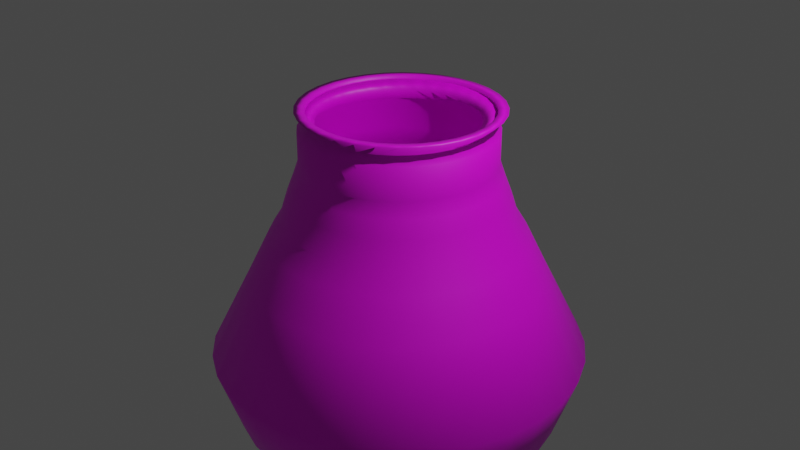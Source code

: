 # Source: APot.blend  (saved by Blender 2.81.16; exported with 4.5.12 LTS)
import bpy
from mathutils import Matrix  # noqa: F401  (used for matrix-valued properties, if any)

bpy.ops.wm.read_factory_settings(use_empty=True)
scene = bpy.context.scene
scene.name = 'Scene'

# ---- collections
col_collection = bpy.data.collections.new('Collection'); scene.collection.children.link(col_collection)

# ---- images (referenced by path relative to the original .blend; pixels are not part of the script)
import os
ASSET_DIR = os.environ.get("B2B_ASSET_DIR", "")  # directory of the original .blend (textures are referenced by path, not embedded)
HERE = os.path.dirname(os.path.abspath(__file__))  # packed textures are extracted next to this script under _unpacked/

def load_image(name, relpath, width, height, colorspace="sRGB"):
    """Load a texture the original file referenced (path relative to the .blend, or extracted next to this script)."""
    p = next((c for c in (os.path.join(HERE, relpath), os.path.join(ASSET_DIR, relpath)) if relpath and os.path.exists(c)), "")
    if p:
        img = bpy.data.images.load(p, check_existing=True)
        img.name = name
    else:  # same state as the original file: an image datablock whose file is absent (Cycles renders it pink)
        img = bpy.data.images.new(name, width, height)
        img.source = "FILE"
        img.filepath = "//" + (relpath or name)
    img.colorspace_settings.name = colorspace
    return img
img_apot_png = load_image('APot.png', 'APot.png', 1024, 1024, 'sRGB')

# ---- materials (node trees are filled in below, after node groups)
mat_pot = bpy.data.materials.new('Pot')
mat_pot.use_transparent_shadow = False

# ---- material node trees
mat_pot.use_nodes = True; mat_pot.node_tree.nodes.clear()
_N = mat_pot.node_tree.nodes; _L = mat_pot.node_tree.links
n0 = _N.new('ShaderNodeOutputMaterial'); n0.name = 'Material Output'; n0.location = (300, 300)
n1 = _N.new('ShaderNodeBsdfPrincipled'); n1.name = 'Principled BSDF'; n1.location = (10, 300)
n1.distribution = 'GGX'
n1.subsurface_method = 'BURLEY'
n1.inputs[3].default_value = 1.45
n1.inputs[27].default_value = (0.0, 0.0, 0.0, 1.0)
n1.inputs[28].default_value = 1.0
n2 = _N.new('ShaderNodeTexImage'); n2.name = 'Image Texture'; n2.location = (-280, 280)
n2.image = img_apot_png
_L.new(n1.outputs[0], n0.inputs[0])
_L.new(n2.outputs[0], n1.inputs[0])
n0.is_active_output = True

# ---- world
world_world = bpy.data.worlds.new('World'); scene.world = world_world
world_world.use_nodes = True; world_world.node_tree.nodes.clear()
_N = world_world.node_tree.nodes; _L = world_world.node_tree.links
n0 = _N.new('ShaderNodeOutputWorld'); n0.name = 'World Output'; n0.location = (300, 300)
n1 = _N.new('ShaderNodeBackground'); n1.name = 'Background'; n1.location = (10, 300)
n1.inputs[0].default_value = (0.05088, 0.05088, 0.05088, 1.0)
_L.new(n1.outputs[0], n0.inputs[0])
n0.is_active_output = True
world_world.color = (0.05088, 0.05088, 0.05088)
world_world.use_sun_shadow = False
world_world.sun_shadow_jitter_overblur = 0.0

# ---- cameras
cam_camera = bpy.data.cameras.new('Camera')
cam_camera.clip_end = 100.0
cam_camera.ortho_scale = 7.314

# ---- lights
light_light = bpy.data.lights.new('Light', 'POINT')
light_light.transmission_factor = 0.0
light_light.energy = 1000.0
light_light.shadow_soft_size = 0.1
light_light.shadow_maximum_resolution = 0.006
light_light.use_absolute_resolution = True

# ---- meshes
me_cylinder = bpy.data.meshes.new('Cylinder')
me_cylinder.from_pydata([(0.0, 1.0, 0.6549), (0.0, 1.0, 1.0), (0.1951, 0.9808, 0.6549), (0.1951, 0.9808, 1.0), (0.3827, 0.9239, 0.6549), (0.3827, 0.9239, 1.0), (0.5556, 0.8315, 0.6549), (0.5556, 0.8315, 1.0), (0.7071, 0.7071, 0.6549), (0.7071, 0.7071, 1.0), (0.8315, 0.5556, 0.6549), (0.8315, 0.5556, 1.0), (0.9239, 0.3827, 0.6549), (0.9239, 0.3827, 1.0), (0.9808, 0.1951, 0.6549), (0.9808, 0.1951, 1.0), (1.0, 7.55e-08, 0.6549), (1.0, 7.55e-08, 1.0), (0.9808, -0.1951, 0.6549), (0.9808, -0.1951, 1.0), (0.9239, -0.3827, 0.6549), (0.9239, -0.3827, 1.0), (0.8315, -0.5556, 0.6549), (0.8315, -0.5556, 1.0), (0.7071, -0.7071, 0.6549), (0.7071, -0.7071, 1.0), (0.5556, -0.8315, 0.6549), (0.5556, -0.8315, 1.0), (0.3827, -0.9239, 0.6549), (0.3827, -0.9239, 1.0), (0.1951, -0.9808, 0.6549), (0.1951, -0.9808, 1.0), (-3.258e-07, -1.0, 0.6549), (-3.258e-07, -1.0, 1.0), (-0.1951, -0.9808, 0.6549), (-0.1951, -0.9808, 1.0), (-0.3827, -0.9239, 0.6549), (-0.3827, -0.9239, 1.0), (-0.5556, -0.8315, 0.6549), (-0.5556, -0.8315, 1.0), (-0.7071, -0.7071, 0.6549), (-0.7071, -0.7071, 1.0), (-0.8315, -0.5556, 0.6549), (-0.8315, -0.5556, 1.0), (-0.9239, -0.3827, 0.6549), (-0.9239, -0.3827, 1.0), (-0.9808, -0.1951, 0.6549), (-0.9808, -0.1951, 1.0), (-1.0, 9.656e-07, 0.6549), (-1.0, 9.656e-07, 1.0), (-0.9808, 0.1951, 0.6549), (-0.9808, 0.1951, 1.0), (-0.9239, 0.3827, 0.6549), (-0.9239, 0.3827, 1.0), (-0.8315, 0.5556, 0.6549), (-0.8315, 0.5556, 1.0), (-0.7071, 0.7071, 0.6549), (-0.7071, 0.7071, 1.0), (-0.5556, 0.8315, 0.6549), (-0.5556, 0.8315, 1.0), (-0.3827, 0.9239, 0.6549), (-0.3827, 0.9239, 1.0), (-0.1951, 0.9808, 0.6549), (-0.1951, 0.9808, 1.0), (-0.01605, 0.927, 1.071), (0.1632, 0.9093, 1.071), (0.3356, 0.857, 1.071), (0.4944, 0.7721, 1.071), (0.6336, 0.6579, 1.071), (0.7479, 0.5186, 1.071), (0.8328, 0.3598, 1.071), (0.8851, 0.1874, 1.071), (0.9027, 0.008171, 1.071), (0.8851, -0.1711, 1.071), (0.8328, -0.3434, 1.071), (0.7479, -0.5023, 1.071), (0.6336, -0.6415, 1.071), (0.4944, -0.7558, 1.071), (0.3356, -0.8407, 1.071), (0.1632, -0.893, 1.071), (-0.01605, -0.9106, 1.071), (-0.1953, -0.893, 1.071), (-0.3677, -0.8407, 1.071), (-0.5265, -0.7558, 1.071), (-0.6657, -0.6415, 1.071), (-0.78, -0.5023, 1.071), (-0.8649, -0.3434, 1.071), (-0.9172, -0.1711, 1.071), (-0.9349, 0.008172, 1.071), (-0.9172, 0.1874, 1.071), (-0.8649, 0.3598, 1.071), (-0.78, 0.5186, 1.071), (-0.6657, 0.6579, 1.071), (-0.5265, 0.7721, 1.071), (-0.3677, 0.857, 1.071), (-0.1953, 0.9093, 1.071), (-0.01144, 1.087, 1.187), (0.1929, 1.067, 1.187), (0.3893, 1.007, 1.187), (0.5703, 0.9103, 1.187), (0.729, 0.78, 1.187), (0.8592, 0.6213, 1.187), (0.956, 0.4403, 1.187), (1.016, 0.2439, 1.187), (1.036, 0.03958, 1.187), (1.016, -0.1647, 1.187), (0.956, -0.3611, 1.187), (0.8592, -0.5422, 1.187), (0.729, -0.7009, 1.187), (0.5703, -0.8311, 1.187), (0.3893, -0.9279, 1.187), (0.1929, -0.9875, 1.187), (-0.01144, -1.008, 1.187), (-0.2157, -0.9875, 1.187), (-0.4122, -0.9279, 1.187), (-0.5932, -0.8311, 1.187), (-0.7519, -0.7009, 1.187), (-0.8821, -0.5422, 1.187), (-0.9789, -0.3611, 1.187), (-1.038, -0.1647, 1.187), (-1.059, 0.03958, 1.187), (-1.038, 0.2439, 1.187), (-0.9789, 0.4403, 1.187), (-0.8821, 0.6213, 1.187), (-0.7519, 0.78, 1.187), (-0.5932, 0.9103, 1.187), (-0.4122, 1.007, 1.187), (-0.2157, 1.067, 1.187), (-0.01144, 0.9803, 1.187), (0.1721, 0.9622, 1.187), (0.3485, 0.9087, 1.187), (0.5112, 0.8217, 1.187), (0.6537, 0.7047, 1.187), (0.7707, 0.5622, 1.187), (0.8576, 0.3996, 1.187), (0.9112, 0.2231, 1.187), (0.9292, 0.03958, 1.187), (0.9112, -0.1439, 1.187), (0.8576, -0.3204, 1.187), (0.7707, -0.483, 1.187), (0.6537, -0.6256, 1.187), (0.5112, -0.7426, 1.187), (0.3485, -0.8295, 1.187), (0.1721, -0.883, 1.187), (-0.01144, -0.9011, 1.187), (-0.195, -0.883, 1.187), (-0.3714, -0.8295, 1.187), (-0.5341, -0.7426, 1.187), (-0.6766, -0.6256, 1.187), (-0.7936, -0.483, 1.187), (-0.8805, -0.3204, 1.187), (-0.934, -0.1439, 1.187), (-0.9521, 0.03958, 1.187), (-0.934, 0.2231, 1.187), (-0.8805, 0.3996, 1.187), (-0.7936, 0.5622, 1.187), (-0.6766, 0.7047, 1.187), (-0.5341, 0.8217, 1.187), (-0.3714, 0.9087, 1.187), (-0.195, 0.9622, 1.187), (-5.974e-09, 1.05, 0.5097), (0.2049, 1.03, 0.5097), (0.4019, 0.9704, 0.5097), (0.5835, 0.8733, 0.5097), (0.7427, 0.7427, 0.5097), (0.8733, 0.5835, 0.5097), (0.9704, 0.4019, 0.5097), (1.03, 0.2049, 0.5097), (1.05, 6.496e-08, 0.5097), (1.03, -0.2049, 0.5097), (0.9704, -0.4019, 0.5097), (0.8733, -0.5835, 0.5097), (0.7427, -0.7427, 0.5097), (0.5835, -0.8733, 0.5097), (0.4019, -0.9704, 0.5097), (0.2049, -1.03, 0.5097), (-3.482e-07, -1.05, 0.5097), (-0.2049, -1.03, 0.5097), (-0.4019, -0.9704, 0.5097), (-0.5835, -0.8733, 0.5097), (-0.7427, -0.7427, 0.5097), (-0.8733, -0.5835, 0.5097), (-0.9704, -0.4019, 0.5097), (-1.03, -0.2049, 0.5097), (-1.05, 9.998e-07, 0.5097), (-1.03, 0.2049, 0.5097), (-0.9704, 0.4019, 0.5097), (-0.8733, 0.5835, 0.5097), (-0.7427, 0.7427, 0.5097), (-0.5835, 0.8733, 0.5097), (-0.4019, 0.9704, 0.5097), (-0.2049, 1.03, 0.5097), (-1.428e-08, 1.121, 0.3273), (0.2186, 1.099, 0.3273), (0.4288, 1.035, 0.3273), (0.6225, 0.9317, 0.3273), (0.7923, 0.7923, 0.3273), (0.9317, 0.6225, 0.3273), (1.035, 0.4288, 0.3273), (1.099, 0.2186, 0.3273), (1.121, 5.013e-08, 0.3273), (1.099, -0.2186, 0.3273), (1.035, -0.4288, 0.3273), (0.9317, -0.6225, 0.3273), (0.7923, -0.7923, 0.3273), (0.6225, -0.9317, 0.3273), (0.4288, -1.035, 0.3273), (0.2186, -1.099, 0.3273), (-3.794e-07, -1.121, 0.3273), (-0.2186, -1.099, 0.3273), (-0.4288, -1.035, 0.3273), (-0.6225, -0.9317, 0.3273), (-0.7923, -0.7923, 0.3273), (-0.9317, -0.6225, 0.3273), (-1.035, -0.4288, 0.3273), (-1.099, -0.2186, 0.3273), (-1.121, 1.047e-06, 0.3273), (-1.099, 0.2186, 0.3273), (-1.035, 0.4288, 0.3273), (-0.9317, 0.6225, 0.3273), (-0.7923, 0.7923, 0.3273), (-0.6225, 0.9317, 0.3273), (-0.4288, 1.035, 0.3273), (-0.2186, 1.099, 0.3273), (-1.837e-08, 1.203, 0.06642), (0.2346, 1.18, 0.06642), (0.4603, 1.111, 0.06642), (0.6682, 1.0, 0.06642), (0.8504, 0.8504, 0.06642), (1.0, 0.6682, 0.06642), (1.111, 0.4603, 0.06642), (1.18, 0.2346, 0.06642), (1.203, 3.331e-08, 0.06642), (1.18, -0.2346, 0.06642), (1.111, -0.4603, 0.06642), (1.0, -0.6682, 0.06642), (0.8504, -0.8504, 0.06642), (0.6682, -1.0, 0.06642), (0.4603, -1.111, 0.06642), (0.2346, -1.18, 0.06642), (-4.103e-07, -1.203, 0.06642), (-0.2346, -1.18, 0.06642), (-0.4603, -1.111, 0.06642), (-0.6682, -1.0, 0.06642), (-0.8504, -0.8504, 0.06642), (-1.0, -0.6682, 0.06642), (-1.111, -0.4603, 0.06642), (-1.18, -0.2346, 0.06642), (-1.203, 1.104e-06, 0.06642), (-1.18, 0.2346, 0.06642), (-1.111, 0.4603, 0.06642), (-1.0, 0.6682, 0.06642), (-0.8504, 0.8504, 0.06642), (-0.6682, 1.0, 0.06642), (-0.4603, 1.111, 0.06642), (-0.2346, 1.18, 0.06642), (-3.631e-08, 1.335, -0.148), (0.2604, 1.309, -0.148), (0.5109, 1.233, -0.148), (0.7417, 1.11, -0.148), (0.944, 0.944, -0.148), (1.11, 0.7417, -0.148), (1.233, 0.5109, -0.148), (1.309, 0.2604, -0.148), (1.335, 6.245e-09, -0.148), (1.309, -0.2604, -0.148), (1.233, -0.5109, -0.148), (1.11, -0.7417, -0.148), (0.944, -0.944, -0.148), (0.7417, -1.11, -0.148), (0.5109, -1.233, -0.148), (0.2604, -1.309, -0.148), (-4.713e-07, -1.335, -0.148), (-0.2604, -1.309, -0.148), (-0.5109, -1.233, -0.148), (-0.7417, -1.11, -0.148), (-0.944, -0.944, -0.148), (-1.11, -0.7417, -0.148), (-1.233, -0.5109, -0.148), (-1.309, -0.2604, -0.148), (-1.335, 1.195e-06, -0.148), (-1.309, 0.2604, -0.148), (-1.233, 0.5109, -0.148), (-1.11, 0.7417, -0.148), (-0.944, 0.944, -0.148), (-0.7417, 1.11, -0.148), (-0.5109, 1.233, -0.148), (-0.2604, 1.309, -0.148), (-5.99e-08, 1.54, -0.5661), (0.3004, 1.51, -0.5661), (0.5893, 1.423, -0.5661), (0.8555, 1.28, -0.5661), (1.089, 1.089, -0.5661), (1.28, 0.8555, -0.5661), (1.423, 0.5893, -0.5661), (1.51, 0.3004, -0.5661), (1.54, -4.655e-08, -0.5661), (1.51, -0.3004, -0.5661), (1.423, -0.5893, -0.5661), (1.28, -0.8555, -0.5661), (1.089, -1.089, -0.5661), (0.8555, -1.28, -0.5661), (0.5893, -1.423, -0.5661), (0.3004, -1.51, -0.5661), (-5.617e-07, -1.54, -0.5661), (-0.3004, -1.51, -0.5661), (-0.5893, -1.423, -0.5661), (-0.8555, -1.28, -0.5661), (-1.089, -1.089, -0.5661), (-1.28, -0.8555, -0.5661), (-1.423, -0.5893, -0.5661), (-1.51, -0.3004, -0.5661), (-1.54, 1.324e-06, -0.5661), (-1.51, 0.3004, -0.5661), (-1.423, 0.5893, -0.5661), (-1.28, 0.8555, -0.5661), (-1.089, 1.089, -0.5661), (-0.8555, 1.28, -0.5661), (-0.5893, 1.423, -0.5661), (-0.3004, 1.51, -0.5661), (-8.853e-08, 1.977, -1.433), (0.3857, 1.939, -1.433), (0.7565, 1.826, -1.433), (1.098, 1.644, -1.433), (1.398, 1.398, -1.433), (1.644, 1.098, -1.433), (1.826, 0.7565, -1.433), (1.939, 0.3857, -1.433), (1.977, -1.253e-07, -1.433), (1.939, -0.3857, -1.433), (1.826, -0.7565, -1.433), (1.644, -1.098, -1.433), (1.398, -1.398, -1.433), (1.098, -1.644, -1.433), (0.7565, -1.826, -1.433), (0.3857, -1.939, -1.433), (-7.327e-07, -1.977, -1.433), (-0.3857, -1.939, -1.433), (-0.7565, -1.826, -1.433), (-1.098, -1.644, -1.433), (-1.398, -1.398, -1.433), (-1.644, -1.098, -1.433), (-1.826, -0.7565, -1.433), (-1.939, -0.3857, -1.433), (-1.977, 1.634e-06, -1.433), (-1.939, 0.3857, -1.433), (-1.826, 0.7565, -1.433), (-1.644, 1.098, -1.433), (-1.398, 1.398, -1.433), (-1.098, 1.644, -1.433), (-0.7565, 1.826, -1.433), (-0.3857, 1.939, -1.433), (-6.27e-08, 1.732, -2.146), (0.3379, 1.699, -2.146), (0.6629, 1.6, -2.146), (0.9624, 1.44, -2.146), (1.225, 1.225, -2.146), (1.44, 0.9624, -2.146), (1.6, 0.6629, -2.146), (1.699, 0.3379, -2.146), (1.732, -7.521e-08, -2.146), (1.699, -0.3379, -2.146), (1.6, -0.6629, -2.146), (1.44, -0.9624, -2.146), (1.225, -1.225, -2.146), (0.9624, -1.44, -2.146), (0.6629, -1.6, -2.146), (0.3379, -1.699, -2.146), (-6.271e-07, -1.732, -2.146), (-0.3379, -1.699, -2.146), (-0.6629, -1.6, -2.146), (-0.9624, -1.44, -2.146), (-1.225, -1.225, -2.146), (-1.44, -0.9624, -2.146), (-1.6, -0.6629, -2.146), (-1.699, -0.3379, -2.146), (-1.732, 1.467e-06, -2.146), (-1.699, 0.3379, -2.146), (-1.6, 0.6629, -2.146), (-1.44, 0.9624, -2.146), (-1.225, 1.225, -2.146), (-0.9624, 1.44, -2.146), (-0.6629, 1.6, -2.146), (-0.3379, 1.699, -2.146), (-4.081e-08, 1.376, -2.395), (0.2685, 1.35, -2.395), (0.5266, 1.271, -2.395), (0.7645, 1.144, -2.395), (0.973, 0.973, -2.395), (1.144, 0.7645, -2.395), (1.271, 0.5266, -2.395), (1.35, 0.2685, -2.395), (1.376, 6.894e-09, -2.395), (1.35, -0.2685, -2.395), (1.271, -0.5266, -2.395), (1.144, -0.7645, -2.395), (0.973, -0.973, -2.395), (0.7645, -1.144, -2.395), (0.5266, -1.271, -2.395), (0.2685, -1.35, -2.395), (-4.892e-07, -1.376, -2.395), (-0.2685, -1.35, -2.395), (-0.5266, -1.271, -2.395), (-0.7645, -1.144, -2.395), (-0.973, -0.973, -2.395), (-1.144, -0.7645, -2.395), (-1.271, -0.5266, -2.395), (-1.35, -0.2685, -2.395), (-1.376, 1.232e-06, -2.395), (-1.35, 0.2685, -2.395), (-1.271, 0.5266, -2.395), (-1.144, 0.7645, -2.395), (-0.973, 0.973, -2.395), (-0.7645, 1.144, -2.395), (-0.5266, 1.271, -2.395), (-0.2684, 1.35, -2.395), (-2.409e-08, 0.837, -2.567), (0.1633, 0.821, -2.567), (0.3203, 0.7733, -2.567), (0.465, 0.696, -2.567), (0.5919, 0.5919, -2.567), (0.696, 0.465, -2.567), (0.7733, 0.3203, -2.567), (0.821, 0.1633, -2.567), (0.837, 1.122e-07, -2.567), (0.821, -0.1633, -2.567), (0.7733, -0.3203, -2.567), (0.696, -0.465, -2.567), (0.5919, -0.5919, -2.567), (0.465, -0.696, -2.567), (0.3203, -0.7733, -2.567), (0.1633, -0.821, -2.567), (-2.968e-07, -0.837, -2.567), (-0.1633, -0.821, -2.567), (-0.3203, -0.7733, -2.567), (-0.465, -0.696, -2.567), (-0.5919, -0.5919, -2.567), (-0.696, -0.465, -2.567), (-0.7733, -0.3203, -2.567), (-0.821, -0.1633, -2.567), (-0.837, 8.572e-07, -2.567), (-0.821, 0.1633, -2.567), (-0.7733, 0.3203, -2.567), (-0.696, 0.465, -2.567), (-0.5919, 0.5919, -2.567), (-0.465, 0.696, -2.567), (-0.3203, 0.7733, -2.567), (-0.1633, 0.821, -2.567)], [], [(0, 1, 3, 2), (2, 3, 5, 4), (4, 5, 7, 6), (6, 7, 9, 8), (8, 9, 11, 10), (10, 11, 13, 12), (12, 13, 15, 14), (14, 15, 17, 16), (16, 17, 19, 18), (18, 19, 21, 20), (20, 21, 23, 22), (22, 23, 25, 24), (24, 25, 27, 26), (26, 27, 29, 28), (28, 29, 31, 30), (30, 31, 33, 32), (32, 33, 35, 34), (34, 35, 37, 36), (36, 37, 39, 38), (38, 39, 41, 40), (40, 41, 43, 42), (42, 43, 45, 44), (44, 45, 47, 46), (46, 47, 49, 48), (48, 49, 51, 50), (50, 51, 53, 52), (52, 53, 55, 54), (54, 55, 57, 56), (56, 57, 59, 58), (58, 59, 61, 60), (19, 17, 72, 73), (60, 61, 63, 62), (62, 63, 1, 0), (37, 35, 81, 82), (55, 53, 90, 91), (11, 9, 68, 69), (29, 27, 77, 78), (47, 45, 86, 87), (3, 1, 64, 65), (1, 63, 95, 64), (21, 19, 73, 74), (39, 37, 82, 83), (57, 55, 91, 92), (13, 11, 69, 70), (31, 29, 78, 79), (49, 47, 87, 88), (5, 3, 65, 66), (23, 21, 74, 75), (41, 39, 83, 84), (59, 57, 92, 93), (15, 13, 70, 71), (33, 31, 79, 80), (51, 49, 88, 89), (7, 5, 66, 67), (25, 23, 75, 76), (43, 41, 84, 85), (61, 59, 93, 94), (17, 15, 71, 72), (35, 33, 80, 81), (53, 51, 89, 90), (9, 7, 67, 68), (27, 25, 76, 77), (45, 43, 85, 86), (63, 61, 94, 95), (89, 88, 120, 121), (76, 75, 107, 108), (90, 89, 121, 122), (77, 76, 108, 109), (91, 90, 122, 123), (78, 77, 109, 110), (65, 64, 96, 97), (92, 91, 123, 124), (79, 78, 110, 111), (66, 65, 97, 98), (93, 92, 124, 125), (80, 79, 111, 112), (67, 66, 98, 99), (94, 93, 125, 126), (81, 80, 112, 113), (68, 67, 99, 100), (95, 94, 126, 127), (82, 81, 113, 114), (69, 68, 100, 101), (64, 95, 127, 96), (83, 82, 114, 115), (70, 69, 101, 102), (84, 83, 115, 116), (71, 70, 102, 103), (85, 84, 116, 117), (72, 71, 103, 104), (86, 85, 117, 118), (73, 72, 104, 105), (87, 86, 118, 119), (74, 73, 105, 106), (88, 87, 119, 120), (75, 74, 106, 107), (97, 96, 128, 129), (124, 123, 155, 156), (111, 110, 142, 143), (98, 97, 129, 130), (125, 124, 156, 157), (112, 111, 143, 144), (99, 98, 130, 131), (126, 125, 157, 158), (113, 112, 144, 145), (100, 99, 131, 132), (127, 126, 158, 159), (114, 113, 145, 146), (101, 100, 132, 133), (96, 127, 159, 128), (115, 114, 146, 147), (102, 101, 133, 134), (116, 115, 147, 148), (103, 102, 134, 135), (117, 116, 148, 149), (104, 103, 135, 136), (118, 117, 149, 150), (105, 104, 136, 137), (119, 118, 150, 151), (106, 105, 137, 138), (120, 119, 151, 152), (107, 106, 138, 139), (121, 120, 152, 153), (108, 107, 139, 140), (122, 121, 153, 154), (109, 108, 140, 141), (123, 122, 154, 155), (110, 109, 141, 142), (8, 10, 165, 164), (26, 28, 174, 173), (44, 46, 183, 182), (0, 2, 161, 160), (62, 0, 160, 191), (18, 20, 170, 169), (36, 38, 179, 178), (54, 56, 188, 187), (10, 12, 166, 165), (28, 30, 175, 174), (46, 48, 184, 183), (2, 4, 162, 161), (20, 22, 171, 170), (38, 40, 180, 179), (56, 58, 189, 188), (12, 14, 167, 166), (30, 32, 176, 175), (48, 50, 185, 184), (4, 6, 163, 162), (22, 24, 172, 171), (40, 42, 181, 180), (58, 60, 190, 189), (14, 16, 168, 167), (32, 34, 177, 176), (50, 52, 186, 185), (6, 8, 164, 163), (24, 26, 173, 172), (42, 44, 182, 181), (60, 62, 191, 190), (16, 18, 169, 168), (34, 36, 178, 177), (52, 54, 187, 186), (166, 167, 199, 198), (180, 181, 213, 212), (167, 168, 200, 199), (181, 182, 214, 213), (168, 169, 201, 200), (182, 183, 215, 214), (169, 170, 202, 201), (183, 184, 216, 215), (170, 171, 203, 202), (184, 185, 217, 216), (171, 172, 204, 203), (185, 186, 218, 217), (172, 173, 205, 204), (186, 187, 219, 218), (173, 174, 206, 205), (160, 161, 193, 192), (187, 188, 220, 219), (174, 175, 207, 206), (161, 162, 194, 193), (188, 189, 221, 220), (175, 176, 208, 207), (162, 163, 195, 194), (189, 190, 222, 221), (176, 177, 209, 208), (163, 164, 196, 195), (190, 191, 223, 222), (177, 178, 210, 209), (164, 165, 197, 196), (191, 160, 192, 223), (178, 179, 211, 210), (165, 166, 198, 197), (179, 180, 212, 211), (201, 202, 234, 233), (215, 216, 248, 247), (202, 203, 235, 234), (216, 217, 249, 248), (203, 204, 236, 235), (217, 218, 250, 249), (204, 205, 237, 236), (218, 219, 251, 250), (205, 206, 238, 237), (192, 193, 225, 224), (219, 220, 252, 251), (206, 207, 239, 238), (193, 194, 226, 225), (220, 221, 253, 252), (207, 208, 240, 239), (194, 195, 227, 226), (221, 222, 254, 253), (208, 209, 241, 240), (195, 196, 228, 227), (222, 223, 255, 254), (209, 210, 242, 241), (196, 197, 229, 228), (223, 192, 224, 255), (210, 211, 243, 242), (197, 198, 230, 229), (211, 212, 244, 243), (198, 199, 231, 230), (212, 213, 245, 244), (199, 200, 232, 231), (213, 214, 246, 245), (200, 201, 233, 232), (214, 215, 247, 246), (236, 237, 269, 268), (250, 251, 283, 282), (237, 238, 270, 269), (224, 225, 257, 256), (251, 252, 284, 283), (238, 239, 271, 270), (225, 226, 258, 257), (252, 253, 285, 284), (239, 240, 272, 271), (226, 227, 259, 258), (253, 254, 286, 285), (240, 241, 273, 272), (227, 228, 260, 259), (254, 255, 287, 286), (241, 242, 274, 273), (228, 229, 261, 260), (255, 224, 256, 287), (242, 243, 275, 274), (229, 230, 262, 261), (243, 244, 276, 275), (230, 231, 263, 262), (244, 245, 277, 276), (231, 232, 264, 263), (245, 246, 278, 277), (232, 233, 265, 264), (246, 247, 279, 278), (233, 234, 266, 265), (247, 248, 280, 279), (234, 235, 267, 266), (248, 249, 281, 280), (235, 236, 268, 267), (249, 250, 282, 281), (271, 272, 304, 303), (258, 259, 291, 290), (285, 286, 318, 317), (272, 273, 305, 304), (259, 260, 292, 291), (286, 287, 319, 318), (273, 274, 306, 305), (260, 261, 293, 292), (287, 256, 288, 319), (274, 275, 307, 306), (261, 262, 294, 293), (275, 276, 308, 307), (262, 263, 295, 294), (276, 277, 309, 308), (263, 264, 296, 295), (277, 278, 310, 309), (264, 265, 297, 296), (278, 279, 311, 310), (265, 266, 298, 297), (279, 280, 312, 311), (266, 267, 299, 298), (280, 281, 313, 312), (267, 268, 300, 299), (281, 282, 314, 313), (268, 269, 301, 300), (282, 283, 315, 314), (269, 270, 302, 301), (256, 257, 289, 288), (283, 284, 316, 315), (270, 271, 303, 302), (257, 258, 290, 289), (284, 285, 317, 316), (306, 307, 339, 338), (293, 294, 326, 325), (307, 308, 340, 339), (294, 295, 327, 326), (308, 309, 341, 340), (295, 296, 328, 327), (309, 310, 342, 341), (296, 297, 329, 328), (310, 311, 343, 342), (297, 298, 330, 329), (311, 312, 344, 343), (298, 299, 331, 330), (312, 313, 345, 344), (299, 300, 332, 331), (313, 314, 346, 345), (300, 301, 333, 332), (314, 315, 347, 346), (301, 302, 334, 333), (288, 289, 321, 320), (315, 316, 348, 347), (302, 303, 335, 334), (289, 290, 322, 321), (316, 317, 349, 348), (303, 304, 336, 335), (290, 291, 323, 322), (317, 318, 350, 349), (304, 305, 337, 336), (291, 292, 324, 323), (318, 319, 351, 350), (305, 306, 338, 337), (292, 293, 325, 324), (319, 288, 320, 351), (341, 342, 374, 373), (328, 329, 361, 360), (342, 343, 375, 374), (329, 330, 362, 361), (343, 344, 376, 375), (330, 331, 363, 362), (344, 345, 377, 376), (331, 332, 364, 363), (345, 346, 378, 377), (332, 333, 365, 364), (346, 347, 379, 378), (333, 334, 366, 365), (320, 321, 353, 352), (347, 348, 380, 379), (334, 335, 367, 366), (321, 322, 354, 353), (348, 349, 381, 380), (335, 336, 368, 367), (322, 323, 355, 354), (349, 350, 382, 381), (336, 337, 369, 368), (323, 324, 356, 355), (350, 351, 383, 382), (337, 338, 370, 369), (324, 325, 357, 356), (351, 320, 352, 383), (338, 339, 371, 370), (325, 326, 358, 357), (339, 340, 372, 371), (326, 327, 359, 358), (340, 341, 373, 372), (327, 328, 360, 359), (376, 377, 409, 408), (363, 364, 396, 395), (377, 378, 410, 409), (364, 365, 397, 396), (378, 379, 411, 410), (365, 366, 398, 397), (352, 353, 385, 384), (379, 380, 412, 411), (366, 367, 399, 398), (353, 354, 386, 385), (380, 381, 413, 412), (367, 368, 400, 399), (354, 355, 387, 386), (381, 382, 414, 413), (368, 369, 401, 400), (355, 356, 388, 387), (382, 383, 415, 414), (369, 370, 402, 401), (356, 357, 389, 388), (383, 352, 384, 415), (370, 371, 403, 402), (357, 358, 390, 389), (371, 372, 404, 403), (358, 359, 391, 390), (372, 373, 405, 404), (359, 360, 392, 391), (373, 374, 406, 405), (360, 361, 393, 392), (374, 375, 407, 406), (361, 362, 394, 393), (375, 376, 408, 407), (362, 363, 395, 394), (411, 412, 444, 443), (398, 399, 431, 430), (385, 386, 418, 417), (412, 413, 445, 444), (399, 400, 432, 431), (386, 387, 419, 418), (413, 414, 446, 445), (400, 401, 433, 432), (387, 388, 420, 419), (414, 415, 447, 446), (401, 402, 434, 433), (388, 389, 421, 420), (415, 384, 416, 447), (402, 403, 435, 434), (389, 390, 422, 421), (403, 404, 436, 435), (390, 391, 423, 422), (404, 405, 437, 436), (391, 392, 424, 423), (405, 406, 438, 437), (392, 393, 425, 424), (406, 407, 439, 438), (393, 394, 426, 425), (407, 408, 440, 439), (394, 395, 427, 426), (408, 409, 441, 440), (395, 396, 428, 427), (409, 410, 442, 441), (396, 397, 429, 428), (410, 411, 443, 442), (397, 398, 430, 429), (384, 385, 417, 416), (416, 417, 418, 419, 420, 421, 422, 423, 424, 425, 426, 427, 428, 429, 430, 431, 432, 433, 434, 435, 436, 437, 438, 439, 440, 441, 442, 443, 444, 445, 446, 447)])
me_cylinder.polygons.foreach_set('use_smooth', [True] * 417)
_uv = me_cylinder.uv_layers.new(name='UVMap')
_uv.uv.foreach_set('vector', [0.2984, 1.053, 0.3179, 1.209, 0.2924, 1.232, 0.273, 1.076, 0.273, 1.076, 0.2924, 1.232, 0.2587, 1.248, 0.2431, 1.092, 0.2431, 1.092, 0.2587, 1.248, 0.2149, 1.256, 0.2092, 1.1, 0.8187, 1.1, 0.8245, 1.256, 0.776, 1.256, 0.7834, 1.1, 0.7834, 1.1, 0.776, 1.256, 0.7338, 1.247, 0.7501, 1.091, 0.7501, 1.091, 0.7338, 1.247, 0.7017, 1.231, 0.721, 1.075, 0.721, 1.075, 0.7017, 1.231, 0.6772, 1.207, 0.6964, 1.051, 0.6964, 1.051, 0.6772, 1.207, 0.6575, 1.177, 0.6752, 1.021, 0.6752, 1.021, 0.6575, 1.177, 0.6406, 1.142, 0.6566, 0.9864, 0.6566, 0.9864, 0.6406, 1.142, 0.6254, 1.104, 0.6397, 0.9476, 0.6397, 0.9476, 0.6254, 1.104, 0.6113, 1.063, 0.6239, 0.9065, 0.6239, 0.9065, 0.6113, 1.063, 0.5977, 1.021, 0.6088, 0.8647, 0.6088, 0.8647, 0.5977, 1.021, 0.5845, 0.9797, 0.5941, 0.8237, 0.5941, 0.8237, 0.5845, 0.9797, 0.5714, 0.9412, 0.5796, 0.7851, 0.5796, 0.7851, 0.5714, 0.9412, 0.5583, 0.9066, 0.565, 0.7505, 0.565, 0.7505, 0.5583, 0.9066, 0.5451, 0.8772, 0.5504, 0.7212, 0.5504, 0.7212, 0.5451, 0.8772, 0.5319, 0.8542, 0.5357, 0.6982, 0.5357, 0.6982, 0.5319, 0.8542, 0.5185, 0.8385, 0.5208, 0.6825, 0.5208, 0.6825, 0.5185, 0.8385, 0.5051, 0.8307, 0.5059, 0.6746, 0.5059, 0.6746, 0.5051, 0.8307, 0.4917, 0.831, 0.4909, 0.675, 0.4909, 0.675, 0.4917, 0.831, 0.4783, 0.8395, 0.476, 0.6834, 0.476, 0.6834, 0.4783, 0.8395, 0.465, 0.8558, 0.4611, 0.6998, 0.4611, 0.6998, 0.465, 0.8558, 0.4517, 0.8793, 0.4464, 0.7233, 0.4464, 0.7233, 0.4517, 0.8793, 0.4385, 0.9092, 0.4317, 0.7531, 0.4317, 0.7531, 0.4385, 0.9092, 0.4254, 0.9442, 0.4171, 0.7881, 0.4171, 0.7881, 0.4254, 0.9442, 0.4122, 0.9829, 0.4024, 0.8269, 0.4024, 0.8269, 0.4122, 0.9829, 0.3989, 1.024, 0.3876, 0.868, 0.3876, 0.868, 0.3989, 1.024, 0.3852, 1.066, 0.3723, 0.9099, 0.3723, 0.9099, 0.3852, 1.066, 0.3709, 1.107, 0.3563, 0.9508, 0.3563, 0.9508, 0.3709, 1.107, 0.3555, 1.145, 0.3391, 0.9894, 0.6406, 1.142, 0.6575, 1.177, 0.6472, 1.198, 0.6315, 1.166, 0.3391, 0.9894, 0.3555, 1.145, 0.3382, 1.18, 0.3201, 1.024, 0.3201, 1.024, 0.3382, 1.18, 0.3179, 1.209, 0.2984, 1.053, 0.5185, 0.8385, 0.5319, 0.8542, 0.5289, 0.9008, 0.5162, 0.8863, 0.3989, 1.024, 0.4122, 0.9829, 0.4161, 1.019, 0.4037, 1.057, 0.7338, 1.247, 0.776, 1.256, 0.7745, 1.27, 0.7238, 1.262, 0.5714, 0.9412, 0.5845, 0.9797, 0.5788, 1.016, 0.5663, 0.9807, 0.4517, 0.8793, 0.465, 0.8558, 0.4657, 0.9022, 0.4532, 0.9238, 0.2924, 1.232, 0.3179, 1.209, 0.3304, 1.227, 0.3073, 1.248, 0.3179, 1.209, 0.3382, 1.18, 0.3486, 1.2, 0.3304, 1.227, 0.6254, 1.104, 0.6406, 1.142, 0.6315, 1.166, 0.6173, 1.13, 0.5051, 0.8307, 0.5185, 0.8385, 0.5162, 0.8863, 0.5036, 0.8791, 0.3852, 1.066, 0.3989, 1.024, 0.4037, 1.057, 0.3911, 1.095, 0.7017, 1.231, 0.7338, 1.247, 0.7238, 1.262, 0.6897, 1.247, 0.5583, 0.9066, 0.5714, 0.9412, 0.5663, 0.9807, 0.5539, 0.9489, 0.4385, 0.9092, 0.4517, 0.8793, 0.4532, 0.9238, 0.4408, 0.9512, 0.2587, 1.248, 0.2924, 1.232, 0.3073, 1.248, 0.2746, 1.263, 0.6113, 1.063, 0.6254, 1.104, 0.6173, 1.13, 0.6041, 1.092, 0.4917, 0.831, 0.5051, 0.8307, 0.5036, 0.8791, 0.4909, 0.8794, 0.3709, 1.107, 0.3852, 1.066, 0.3911, 1.095, 0.378, 1.133, 0.6772, 1.207, 0.7017, 1.231, 0.6897, 1.247, 0.6658, 1.225, 0.5451, 0.8772, 0.5583, 0.9066, 0.5539, 0.9489, 0.5414, 0.9219, 0.4254, 0.9442, 0.4385, 0.9092, 0.4408, 0.9512, 0.4284, 0.9834, 0.2149, 1.256, 0.2587, 1.248, 0.2746, 1.263, 0.2259, 1.27, 0.5977, 1.021, 0.6113, 1.063, 0.6041, 1.092, 0.5913, 1.054, 0.4783, 0.8395, 0.4917, 0.831, 0.4909, 0.8794, 0.4783, 0.8872, 0.3555, 1.145, 0.3709, 1.107, 0.378, 1.133, 0.364, 1.168, 0.6575, 1.177, 0.6772, 1.207, 0.6658, 1.225, 0.6472, 1.198, 0.5319, 0.8542, 0.5451, 0.8772, 0.5414, 0.9219, 0.5289, 0.9008, 0.4122, 0.9829, 0.4254, 0.9442, 0.4284, 0.9834, 0.4161, 1.019, 0.776, 1.256, 0.8245, 1.256, 0.8354, 1.27, 0.7745, 1.27, 0.5845, 0.9797, 0.5977, 1.021, 0.5913, 1.054, 0.5788, 1.016, 0.465, 0.8558, 0.4783, 0.8395, 0.4783, 0.8872, 0.4657, 0.9022, 0.3382, 1.18, 0.3555, 1.145, 0.364, 1.168, 0.3486, 1.2, 0.4284, 0.9834, 0.4408, 0.9512, 0.438, 0.9924, 0.4253, 1.029, 0.5913, 1.054, 0.6041, 1.092, 0.6074, 1.153, 0.594, 1.109, 0.4161, 1.019, 0.4284, 0.9834, 0.4253, 1.029, 0.4126, 1.07, 0.5788, 1.016, 0.5913, 1.054, 0.594, 1.109, 0.5809, 1.066, 0.4037, 1.057, 0.4161, 1.019, 0.4126, 1.07, 0.3998, 1.113, 0.5663, 0.9807, 0.5788, 1.016, 0.5809, 1.066, 0.5679, 1.026, 0.3073, 1.248, 0.3304, 1.227, 0.3237, 1.307, 0.3002, 1.331, 0.3911, 1.095, 0.4037, 1.057, 0.3998, 1.113, 0.3867, 1.157, 0.5539, 0.9489, 0.5663, 0.9807, 0.5679, 1.026, 0.555, 0.9897, 0.2746, 1.263, 0.3073, 1.248, 0.3002, 1.331, 0.2687, 1.347, 0.378, 1.133, 0.3911, 1.095, 0.3867, 1.157, 0.3731, 1.199, 0.5414, 0.9219, 0.5539, 0.9489, 0.555, 0.9897, 0.542, 0.9589, 0.2259, 1.27, 0.2746, 1.263, 0.2687, 1.347, 0.2251, 1.355, 0.364, 1.168, 0.378, 1.133, 0.3731, 1.199, 0.3586, 1.24, 0.5289, 0.9008, 0.5414, 0.9219, 0.542, 0.9589, 0.529, 0.9349, 0.7745, 1.27, 0.8354, 1.27, 0.8346, 1.355, 0.782, 1.355, 0.3486, 1.2, 0.364, 1.168, 0.3586, 1.24, 0.3425, 1.276, 0.5162, 0.8863, 0.5289, 0.9008, 0.529, 0.9349, 0.5159, 0.9184, 0.7238, 1.262, 0.7745, 1.27, 0.782, 1.355, 0.7345, 1.346, 0.3304, 1.227, 0.3486, 1.2, 0.3425, 1.276, 0.3237, 1.307, 0.5036, 0.8791, 0.5162, 0.8863, 0.5159, 0.9184, 0.5028, 0.9102, 0.6897, 1.247, 0.7238, 1.262, 0.7345, 1.346, 0.6994, 1.329, 0.4909, 0.8794, 0.5036, 0.8791, 0.5028, 0.9102, 0.4897, 0.9105, 0.6658, 1.225, 0.6897, 1.247, 0.6994, 1.329, 0.6737, 1.305, 0.4783, 0.8872, 0.4909, 0.8794, 0.4897, 0.9105, 0.4767, 0.9194, 0.6472, 1.198, 0.6658, 1.225, 0.6737, 1.305, 0.6535, 1.273, 0.4657, 0.9022, 0.4783, 0.8872, 0.4767, 0.9194, 0.4637, 0.9365, 0.6315, 1.166, 0.6472, 1.198, 0.6535, 1.273, 0.6366, 1.237, 0.4532, 0.9238, 0.4657, 0.9022, 0.4637, 0.9365, 0.4508, 0.9611, 0.6173, 1.13, 0.6315, 1.166, 0.6366, 1.237, 0.6215, 1.196, 0.4408, 0.9512, 0.4532, 0.9238, 0.4508, 0.9611, 0.438, 0.9924, 0.6041, 1.092, 0.6173, 1.13, 0.6215, 1.196, 0.6074, 1.153, 0.3002, 1.331, 0.3237, 1.307, 0.3326, 1.289, 0.3106, 1.311, 0.3867, 1.157, 0.3998, 1.113, 0.4038, 1.115, 0.3914, 1.154, 0.555, 0.9897, 0.5679, 1.026, 0.5648, 1.037, 0.5525, 1.004, 0.2687, 1.347, 0.3002, 1.331, 0.3106, 1.311, 0.2796, 1.325, 0.3731, 1.199, 0.3867, 1.157, 0.3914, 1.154, 0.3786, 1.193, 0.542, 0.9589, 0.555, 0.9897, 0.5525, 1.004, 0.54, 0.9766, 0.2251, 1.355, 0.2687, 1.347, 0.2796, 1.325, 0.2321, 1.333, 0.3586, 1.24, 0.3731, 1.199, 0.3786, 1.193, 0.365, 1.229, 0.529, 0.9349, 0.542, 0.9589, 0.54, 0.9766, 0.5276, 0.955, 0.782, 1.355, 0.8346, 1.355, 0.8416, 1.333, 0.7786, 1.333, 0.3425, 1.276, 0.3586, 1.24, 0.365, 1.229, 0.35, 1.261, 0.5159, 0.9184, 0.529, 0.9349, 0.5276, 0.955, 0.515, 0.9402, 0.7345, 1.346, 0.782, 1.355, 0.7786, 1.333, 0.7244, 1.325, 0.3237, 1.307, 0.3425, 1.276, 0.35, 1.261, 0.3326, 1.289, 0.5028, 0.9102, 0.5159, 0.9184, 0.515, 0.9402, 0.5025, 0.9328, 0.6994, 1.329, 0.7345, 1.346, 0.7244, 1.325, 0.6887, 1.309, 0.4897, 0.9105, 0.5028, 0.9102, 0.5025, 0.9328, 0.4899, 0.9331, 0.6737, 1.305, 0.6994, 1.329, 0.6887, 1.309, 0.6643, 1.287, 0.4767, 0.9194, 0.4897, 0.9105, 0.4899, 0.9331, 0.4774, 0.9411, 0.6535, 1.273, 0.6737, 1.305, 0.6643, 1.287, 0.6455, 1.259, 0.4637, 0.9365, 0.4767, 0.9194, 0.4774, 0.9411, 0.4649, 0.9565, 0.6366, 1.237, 0.6535, 1.273, 0.6455, 1.259, 0.6297, 1.226, 0.4508, 0.9611, 0.4637, 0.9365, 0.4649, 0.9565, 0.4526, 0.9786, 0.6215, 1.196, 0.6366, 1.237, 0.6297, 1.226, 0.6156, 1.19, 0.438, 0.9924, 0.4508, 0.9611, 0.4526, 0.9786, 0.4403, 1.007, 0.6074, 1.153, 0.6215, 1.196, 0.6156, 1.19, 0.6024, 1.151, 0.4253, 1.029, 0.438, 0.9924, 0.4403, 1.007, 0.4281, 1.04, 0.594, 1.109, 0.6074, 1.153, 0.6024, 1.151, 0.5897, 1.112, 0.4126, 1.07, 0.4253, 1.029, 0.4281, 1.04, 0.416, 1.076, 0.5809, 1.066, 0.594, 1.109, 0.5897, 1.112, 0.5772, 1.073, 0.3998, 1.113, 0.4126, 1.07, 0.416, 1.076, 0.4038, 1.115, 0.5679, 1.026, 0.5809, 1.066, 0.5772, 1.073, 0.5648, 1.037, 0.7834, 1.1, 0.7501, 1.091, 0.7561, 1.036, 0.7859, 1.045, 0.5941, 0.8237, 0.5796, 0.7851, 0.5844, 0.7144, 0.5997, 0.7548, 0.4611, 0.6998, 0.4464, 0.7233, 0.4431, 0.6494, 0.4587, 0.6247, 0.2984, 1.053, 0.273, 1.076, 0.2651, 1.02, 0.2896, 0.9961, 0.3201, 1.024, 0.2984, 1.053, 0.2896, 0.9961, 0.3113, 0.9652, 0.6566, 0.9864, 0.6397, 0.9476, 0.6474, 0.885, 0.6649, 0.9258, 0.5208, 0.6825, 0.5059, 0.6746, 0.5063, 0.5983, 0.5222, 0.6065, 0.3876, 0.868, 0.3723, 0.9099, 0.3652, 0.8453, 0.3812, 0.8014, 0.7501, 1.091, 0.721, 1.075, 0.7291, 1.019, 0.7561, 1.036, 0.5796, 0.7851, 0.565, 0.7505, 0.569, 0.678, 0.5844, 0.7144, 0.4464, 0.7233, 0.4317, 0.7531, 0.4276, 0.6807, 0.4431, 0.6494, 0.273, 1.076, 0.2431, 1.092, 0.2375, 1.037, 0.2651, 1.02, 0.6397, 0.9476, 0.6239, 0.9065, 0.6309, 0.8418, 0.6474, 0.885, 0.5059, 0.6746, 0.4909, 0.675, 0.4904, 0.5986, 0.5063, 0.5983, 0.3723, 0.9099, 0.3563, 0.9508, 0.3485, 0.8884, 0.3652, 0.8453, 0.721, 1.075, 0.6964, 1.051, 0.7051, 0.9938, 0.7291, 1.019, 0.565, 0.7505, 0.5504, 0.7212, 0.5536, 0.6472, 0.569, 0.678, 0.4317, 0.7531, 0.4171, 0.7881, 0.4122, 0.7175, 0.4276, 0.6807, 0.2431, 1.092, 0.2092, 1.1, 0.2073, 1.045, 0.2375, 1.037, 0.6239, 0.9065, 0.6088, 0.8647, 0.6151, 0.7979, 0.6309, 0.8418, 0.4909, 0.675, 0.476, 0.6834, 0.4745, 0.6075, 0.4904, 0.5986, 0.3563, 0.9508, 0.3391, 0.9894, 0.3307, 0.9289, 0.3485, 0.8884, 0.6964, 1.051, 0.6752, 1.021, 0.6839, 0.9625, 0.7051, 0.9938, 0.5504, 0.7212, 0.5357, 0.6982, 0.538, 0.623, 0.5536, 0.6472, 0.4171, 0.7881, 0.4024, 0.8269, 0.3968, 0.7582, 0.4122, 0.7175, 0.8187, 1.1, 0.7834, 1.1, 0.7859, 1.045, 0.8169, 1.045, 0.6088, 0.8647, 0.5941, 0.8237, 0.5997, 0.7548, 0.6151, 0.7979, 0.476, 0.6834, 0.4611, 0.6998, 0.4587, 0.6247, 0.4745, 0.6075, 0.3391, 0.9894, 0.3201, 1.024, 0.3113, 0.9652, 0.3307, 0.9289, 0.6752, 1.021, 0.6566, 0.9864, 0.6649, 0.9258, 0.6839, 0.9625, 0.5357, 0.6982, 0.5208, 0.6825, 0.5222, 0.6065, 0.538, 0.623, 0.4024, 0.8269, 0.3876, 0.868, 0.3812, 0.8014, 0.3968, 0.7582, 0.7291, 1.019, 0.7051, 0.9938, 0.7141, 0.9229, 0.7368, 0.9492, 0.4904, 0.5986, 0.4745, 0.6075, 0.4726, 0.5108, 0.4897, 0.5013, 0.7051, 0.9938, 0.6839, 0.9625, 0.6932, 0.8895, 0.7141, 0.9229, 0.4745, 0.6075, 0.4587, 0.6247, 0.4556, 0.5291, 0.4726, 0.5108, 0.6839, 0.9625, 0.6649, 0.9258, 0.6741, 0.8503, 0.6932, 0.8895, 0.4587, 0.6247, 0.4431, 0.6494, 0.4389, 0.5554, 0.4556, 0.5291, 0.6649, 0.9258, 0.6474, 0.885, 0.6562, 0.8068, 0.6741, 0.8503, 0.4431, 0.6494, 0.4276, 0.6807, 0.4224, 0.5888, 0.4389, 0.5554, 0.6474, 0.885, 0.6309, 0.8418, 0.6392, 0.7607, 0.6562, 0.8068, 0.4276, 0.6807, 0.4122, 0.7175, 0.406, 0.628, 0.4224, 0.5888, 0.6309, 0.8418, 0.6151, 0.7979, 0.6227, 0.7138, 0.6392, 0.7607, 0.4122, 0.7175, 0.3968, 0.7582, 0.3898, 0.6715, 0.406, 0.628, 0.6151, 0.7979, 0.5997, 0.7548, 0.6065, 0.6679, 0.6227, 0.7138, 0.3968, 0.7582, 0.3812, 0.8014, 0.3734, 0.7176, 0.3898, 0.6715, 0.5997, 0.7548, 0.5844, 0.7144, 0.5904, 0.6247, 0.6065, 0.6679, 0.2896, 0.9961, 0.2651, 1.02, 0.2575, 0.951, 0.2807, 0.9253, 0.3812, 0.8014, 0.3652, 0.8453, 0.3568, 0.7645, 0.3734, 0.7176, 0.5844, 0.7144, 0.569, 0.678, 0.5742, 0.5859, 0.5904, 0.6247, 0.2651, 1.02, 0.2375, 1.037, 0.2324, 0.9686, 0.2575, 0.951, 0.3652, 0.8453, 0.3485, 0.8884, 0.3396, 0.8104, 0.3568, 0.7645, 0.569, 0.678, 0.5536, 0.6472, 0.5577, 0.553, 0.5742, 0.5859, 0.2375, 1.037, 0.2073, 1.045, 0.2057, 0.9774, 0.2324, 0.9686, 0.3485, 0.8884, 0.3307, 0.9289, 0.3214, 0.8536, 0.3396, 0.8104, 0.5536, 0.6472, 0.538, 0.623, 0.541, 0.5273, 0.5577, 0.553, 0.8169, 1.045, 0.7859, 1.045, 0.7881, 0.977, 0.8152, 0.9774, 0.3307, 0.9289, 0.3113, 0.9652, 0.3019, 0.8924, 0.3214, 0.8536, 0.538, 0.623, 0.5222, 0.6065, 0.524, 0.5097, 0.541, 0.5273, 0.7859, 1.045, 0.7561, 1.036, 0.7616, 0.9675, 0.7881, 0.977, 0.3113, 0.9652, 0.2896, 0.9961, 0.2807, 0.9253, 0.3019, 0.8924, 0.5222, 0.6065, 0.5063, 0.5983, 0.5069, 0.5009, 0.524, 0.5097, 0.7561, 1.036, 0.7291, 1.019, 0.7368, 0.9492, 0.7616, 0.9675, 0.5063, 0.5983, 0.4904, 0.5986, 0.4897, 0.5013, 0.5069, 0.5009, 0.6741, 0.8503, 0.6562, 0.8068, 0.6668, 0.6938, 0.6847, 0.7405, 0.4389, 0.5554, 0.4224, 0.5888, 0.4152, 0.4599, 0.433, 0.424, 0.6562, 0.8068, 0.6392, 0.7607, 0.6495, 0.6444, 0.6668, 0.6938, 0.4224, 0.5888, 0.406, 0.628, 0.3977, 0.502, 0.4152, 0.4599, 0.6392, 0.7607, 0.6227, 0.7138, 0.6325, 0.594, 0.6495, 0.6444, 0.406, 0.628, 0.3898, 0.6715, 0.3806, 0.5486, 0.3977, 0.502, 0.6227, 0.7138, 0.6065, 0.6679, 0.6156, 0.5447, 0.6325, 0.594, 0.3898, 0.6715, 0.3734, 0.7176, 0.3636, 0.5981, 0.3806, 0.5486, 0.6065, 0.6679, 0.5904, 0.6247, 0.5985, 0.4984, 0.6156, 0.5447, 0.2807, 0.9253, 0.2575, 0.951, 0.25, 0.8486, 0.2715, 0.821, 0.3734, 0.7176, 0.3568, 0.7645, 0.3464, 0.6484, 0.3636, 0.5981, 0.5904, 0.6247, 0.5742, 0.5859, 0.5812, 0.4568, 0.5985, 0.4984, 0.2575, 0.951, 0.2324, 0.9686, 0.2275, 0.8675, 0.25, 0.8486, 0.3568, 0.7645, 0.3396, 0.8104, 0.3289, 0.6977, 0.3464, 0.6484, 0.5742, 0.5859, 0.5577, 0.553, 0.5635, 0.4214, 0.5812, 0.4568, 0.2324, 0.9686, 0.2057, 0.9774, 0.2042, 0.8769, 0.2275, 0.8675, 0.3396, 0.8104, 0.3214, 0.8536, 0.3107, 0.744, 0.3289, 0.6977, 0.5577, 0.553, 0.541, 0.5273, 0.5453, 0.3938, 0.5635, 0.4214, 0.8152, 0.9774, 0.7881, 0.977, 0.7901, 0.8765, 0.8137, 0.8769, 0.3214, 0.8536, 0.3019, 0.8924, 0.2916, 0.7857, 0.3107, 0.744, 0.541, 0.5273, 0.524, 0.5097, 0.5267, 0.3749, 0.5453, 0.3938, 0.7881, 0.977, 0.7616, 0.9675, 0.7669, 0.8663, 0.7901, 0.8765, 0.3019, 0.8924, 0.2807, 0.9253, 0.2715, 0.821, 0.2916, 0.7857, 0.524, 0.5097, 0.5069, 0.5009, 0.5078, 0.3655, 0.5267, 0.3749, 0.7616, 0.9675, 0.7368, 0.9492, 0.7446, 0.8467, 0.7669, 0.8663, 0.5069, 0.5009, 0.4897, 0.5013, 0.4888, 0.3659, 0.5078, 0.3655, 0.7368, 0.9492, 0.7141, 0.9229, 0.7235, 0.8184, 0.7446, 0.8467, 0.4897, 0.5013, 0.4726, 0.5108, 0.4699, 0.3761, 0.4888, 0.3659, 0.7141, 0.9229, 0.6932, 0.8895, 0.7035, 0.7825, 0.7235, 0.8184, 0.4726, 0.5108, 0.4556, 0.5291, 0.4512, 0.3957, 0.4699, 0.3761, 0.6932, 0.8895, 0.6741, 0.8503, 0.6847, 0.7405, 0.7035, 0.7825, 0.4556, 0.5291, 0.4389, 0.5554, 0.433, 0.424, 0.4512, 0.3957, 0.6325, 0.594, 0.6156, 0.5447, 0.6226, 0.4394, 0.6399, 0.4941, 0.3806, 0.5486, 0.3636, 0.5981, 0.3561, 0.4986, 0.3734, 0.4437, 0.6156, 0.5447, 0.5985, 0.4984, 0.6051, 0.3879, 0.6226, 0.4394, 0.2715, 0.821, 0.25, 0.8486, 0.2455, 0.7767, 0.2656, 0.746, 0.3636, 0.5981, 0.3464, 0.6484, 0.3388, 0.5544, 0.3561, 0.4986, 0.5985, 0.4984, 0.5812, 0.4568, 0.587, 0.3417, 0.6051, 0.3879, 0.25, 0.8486, 0.2275, 0.8675, 0.2247, 0.7976, 0.2455, 0.7767, 0.3464, 0.6484, 0.3289, 0.6977, 0.3213, 0.6091, 0.3388, 0.5544, 0.5812, 0.4568, 0.5635, 0.4214, 0.5683, 0.3025, 0.587, 0.3417, 0.2275, 0.8675, 0.2042, 0.8769, 0.2033, 0.8081, 0.2247, 0.7976, 0.3289, 0.6977, 0.3107, 0.744, 0.3034, 0.6606, 0.3213, 0.6091, 0.5635, 0.4214, 0.5453, 0.3938, 0.549, 0.2718, 0.5683, 0.3025, 0.8137, 0.8769, 0.7901, 0.8765, 0.7913, 0.8077, 0.8128, 0.8081, 0.3107, 0.744, 0.2916, 0.7857, 0.2849, 0.7068, 0.3034, 0.6606, 0.5453, 0.3938, 0.5267, 0.3749, 0.529, 0.2509, 0.549, 0.2718, 0.7901, 0.8765, 0.7669, 0.8663, 0.7701, 0.7963, 0.7913, 0.8077, 0.2916, 0.7857, 0.2715, 0.821, 0.2656, 0.746, 0.2849, 0.7068, 0.5267, 0.3749, 0.5078, 0.3655, 0.5085, 0.2404, 0.529, 0.2509, 0.7669, 0.8663, 0.7446, 0.8467, 0.7494, 0.7746, 0.7701, 0.7963, 0.5078, 0.3655, 0.4888, 0.3659, 0.4879, 0.2408, 0.5085, 0.2404, 0.7446, 0.8467, 0.7235, 0.8184, 0.7295, 0.7432, 0.7494, 0.7746, 0.4888, 0.3659, 0.4699, 0.3761, 0.4674, 0.2522, 0.4879, 0.2408, 0.7235, 0.8184, 0.7035, 0.7825, 0.7104, 0.7033, 0.7295, 0.7432, 0.4699, 0.3761, 0.4512, 0.3957, 0.4474, 0.274, 0.4674, 0.2522, 0.7035, 0.7825, 0.6847, 0.7405, 0.6921, 0.6566, 0.7104, 0.7033, 0.4512, 0.3957, 0.433, 0.424, 0.428, 0.3054, 0.4474, 0.274, 0.6847, 0.7405, 0.6668, 0.6938, 0.6744, 0.6048, 0.6921, 0.6566, 0.433, 0.424, 0.4152, 0.4599, 0.4092, 0.3452, 0.428, 0.3054, 0.6668, 0.6938, 0.6495, 0.6444, 0.657, 0.55, 0.6744, 0.6048, 0.4152, 0.4599, 0.3977, 0.502, 0.3911, 0.3919, 0.4092, 0.3452, 0.6495, 0.6444, 0.6325, 0.594, 0.6399, 0.4941, 0.657, 0.55, 0.3977, 0.502, 0.3806, 0.5486, 0.3734, 0.4437, 0.3911, 0.3919, 0.587, 0.3417, 0.5683, 0.3025, 0.577, 0.07944, 0.597, 0.1247, 0.2247, 0.7976, 0.2033, 0.8081, 0.2023, 0.6626, 0.2211, 0.6506, 0.3213, 0.6091, 0.3034, 0.6606, 0.2932, 0.4925, 0.3104, 0.4331, 0.5683, 0.3025, 0.549, 0.2718, 0.5557, 0.04406, 0.577, 0.07944, 0.8128, 0.8081, 0.7913, 0.8077, 0.7928, 0.6621, 0.8118, 0.6626, 0.3034, 0.6606, 0.2849, 0.7068, 0.2758, 0.5458, 0.2932, 0.4925, 0.549, 0.2718, 0.529, 0.2509, 0.5332, 0.01986, 0.5557, 0.04406, 0.7913, 0.8077, 0.7701, 0.7963, 0.774, 0.6491, 0.7928, 0.6621, 0.2849, 0.7068, 0.2656, 0.746, 0.258, 0.591, 0.2758, 0.5458, 0.529, 0.2509, 0.5085, 0.2404, 0.5099, 0.007787, 0.5332, 0.01986, 0.7701, 0.7963, 0.7494, 0.7746, 0.7554, 0.6239, 0.774, 0.6491, 0.5085, 0.2404, 0.4879, 0.2408, 0.4863, 0.008294, 0.5099, 0.007787, 0.7494, 0.7746, 0.7295, 0.7432, 0.7373, 0.5877, 0.7554, 0.6239, 0.4879, 0.2408, 0.4674, 0.2522, 0.4629, 0.02136, 0.4863, 0.008294, 0.7295, 0.7432, 0.7104, 0.7033, 0.7196, 0.5418, 0.7373, 0.5877, 0.4674, 0.2522, 0.4474, 0.274, 0.4405, 0.04649, 0.4629, 0.02136, 0.7104, 0.7033, 0.6921, 0.6566, 0.7023, 0.4879, 0.7196, 0.5418, 0.4474, 0.274, 0.428, 0.3054, 0.4191, 0.08272, 0.4405, 0.04649, 0.6921, 0.6566, 0.6744, 0.6048, 0.6853, 0.4282, 0.7023, 0.4879, 0.428, 0.3054, 0.4092, 0.3452, 0.399, 0.1287, 0.4191, 0.08272, 0.6744, 0.6048, 0.657, 0.55, 0.6684, 0.3649, 0.6853, 0.4282, 0.4092, 0.3452, 0.3911, 0.3919, 0.3801, 0.1825, 0.399, 0.1287, 0.657, 0.55, 0.6399, 0.4941, 0.6513, 0.3004, 0.6684, 0.3649, 0.3911, 0.3919, 0.3734, 0.4437, 0.362, 0.2423, 0.3801, 0.1825, 0.6399, 0.4941, 0.6226, 0.4394, 0.634, 0.2373, 0.6513, 0.3004, 0.3734, 0.4437, 0.3561, 0.4986, 0.3445, 0.3056, 0.362, 0.2423, 0.6226, 0.4394, 0.6051, 0.3879, 0.6159, 0.178, 0.634, 0.2373, 0.2656, 0.746, 0.2455, 0.7767, 0.2398, 0.6264, 0.258, 0.591, 0.3561, 0.4986, 0.3388, 0.5544, 0.3274, 0.37, 0.3445, 0.3056, 0.6051, 0.3879, 0.587, 0.3417, 0.597, 0.1247, 0.6159, 0.178, 0.2455, 0.7767, 0.2247, 0.7976, 0.2211, 0.6506, 0.2398, 0.6264, 0.3388, 0.5544, 0.3213, 0.6091, 0.3104, 0.4331, 0.3274, 0.37, 0.5332, 0.01986, 0.5099, 0.007787, 0.5127, -0.4769, 0.5415, -0.4614, 0.774, 0.6491, 0.7554, 0.6239, 0.762, 0.3141, 0.7781, 0.3464, 0.5099, 0.007787, 0.4863, 0.008294, 0.483, -0.4763, 0.5127, -0.4769, 0.7554, 0.6239, 0.7373, 0.5877, 0.7461, 0.2676, 0.762, 0.3141, 0.4863, 0.008294, 0.4629, 0.02136, 0.4542, -0.4595, 0.483, -0.4763, 0.7373, 0.5877, 0.7196, 0.5418, 0.7303, 0.2086, 0.7461, 0.2676, 0.4629, 0.02136, 0.4405, 0.04649, 0.4276, -0.4272, 0.4542, -0.4595, 0.7196, 0.5418, 0.7023, 0.4879, 0.7147, 0.1395, 0.7303, 0.2086, 0.4405, 0.04649, 0.4191, 0.08272, 0.4038, -0.3807, 0.4276, -0.4272, 0.7023, 0.4879, 0.6853, 0.4282, 0.6991, 0.06278, 0.7147, 0.1395, 0.4191, 0.08272, 0.399, 0.1287, 0.3824, -0.3217, 0.4038, -0.3807, 0.6853, 0.4282, 0.6684, 0.3649, 0.6834, -0.0185, 0.6991, 0.06278, 0.399, 0.1287, 0.3801, 0.1825, 0.3631, -0.2526, 0.3824, -0.3217, 0.6684, 0.3649, 0.6513, 0.3004, 0.6673, -0.1012, 0.6834, -0.0185, 0.3801, 0.1825, 0.362, 0.2423, 0.3453, -0.1759, 0.3631, -0.2526, 0.6513, 0.3004, 0.634, 0.2373, 0.6505, -0.1823, 0.6673, -0.1012, 0.362, 0.2423, 0.3445, 0.3056, 0.3286, -0.09463, 0.3453, -0.1759, 0.634, 0.2373, 0.6159, 0.178, 0.6327, -0.2584, 0.6505, -0.1823, 0.258, 0.591, 0.2398, 0.6264, 0.2335, 0.3172, 0.2495, 0.2718, 0.3445, 0.3056, 0.3274, 0.37, 0.3124, -0.01189, 0.3286, -0.09463, 0.6159, 0.178, 0.597, 0.1247, 0.6134, -0.3269, 0.6327, -0.2584, 0.2398, 0.6264, 0.2211, 0.6506, 0.2174, 0.3483, 0.2335, 0.3172, 0.3274, 0.37, 0.3104, 0.4331, 0.2967, 0.06913, 0.3124, -0.01189, 0.597, 0.1247, 0.577, 0.07944, 0.592, -0.3849, 0.6134, -0.3269, 0.2211, 0.6506, 0.2023, 0.6626, 0.2011, 0.3638, 0.2174, 0.3483, 0.3104, 0.4331, 0.2932, 0.4925, 0.281, 0.1453, 0.2967, 0.06913, 0.577, 0.07944, 0.5557, 0.04406, 0.5681, -0.4303, 0.592, -0.3849, 0.8118, 0.6626, 0.7928, 0.6621, 0.7944, 0.3631, 0.8107, 0.3638, 0.2932, 0.4925, 0.2758, 0.5458, 0.2653, 0.2137, 0.281, 0.1453, 0.5557, 0.04406, 0.5332, 0.01986, 0.5415, -0.4614, 0.5681, -0.4303, 0.7928, 0.6621, 0.774, 0.6491, 0.7781, 0.3464, 0.7944, 0.3631, 0.2758, 0.5458, 0.258, 0.591, 0.2495, 0.2718, 0.2653, 0.2137, 0.4542, -0.4595, 0.4276, -0.4272, 0.4032, -0.704, 0.4353, -0.7323, 0.7303, 0.2086, 0.7147, 0.1395, 0.7277, -0.2075, 0.7412, -0.1469, 0.4276, -0.4272, 0.4038, -0.3807, 0.378, -0.6633, 0.4032, -0.704, 0.7147, 0.1395, 0.6991, 0.06278, 0.7142, -0.2747, 0.7277, -0.2075, 0.4038, -0.3807, 0.3824, -0.3217, 0.3575, -0.6116, 0.378, -0.6633, 0.6991, 0.06278, 0.6834, -0.0185, 0.7005, -0.3459, 0.7142, -0.2747, 0.3824, -0.3217, 0.3631, -0.2526, 0.3399, -0.551, 0.3575, -0.6116, 0.6834, -0.0185, 0.6673, -0.1012, 0.6865, -0.4184, 0.7005, -0.3459, 0.3631, -0.2526, 0.3453, -0.1759, 0.3241, -0.4838, 0.3399, -0.551, 0.6673, -0.1012, 0.6505, -0.1823, 0.6718, -0.4894, 0.6865, -0.4184, 0.3453, -0.1759, 0.3286, -0.09463, 0.3094, -0.4126, 0.3241, -0.4838, 0.6505, -0.1823, 0.6327, -0.2584, 0.656, -0.5562, 0.6718, -0.4894, 0.2495, 0.2718, 0.2335, 0.3172, 0.2275, -0.05175, 0.2411, -0.09155, 0.3286, -0.09463, 0.3124, -0.01189, 0.2954, -0.3401, 0.3094, -0.4126, 0.6327, -0.2584, 0.6134, -0.3269, 0.6383, -0.6161, 0.656, -0.5562, 0.2335, 0.3172, 0.2174, 0.3483, 0.2137, -0.02453, 0.2275, -0.05175, 0.3124, -0.01189, 0.2967, 0.06913, 0.2817, -0.2691, 0.2954, -0.3401, 0.6134, -0.3269, 0.592, -0.3849, 0.6177, -0.667, 0.6383, -0.6161, 0.2174, 0.3483, 0.2011, 0.3638, 0.2, -0.01095, 0.2137, -0.02453, 0.2967, 0.06913, 0.281, 0.1453, 0.2681, -0.2024, 0.2817, -0.2691, 0.592, -0.3849, 0.5681, -0.4303, 0.5923, -0.7068, 0.6177, -0.667, 0.8107, 0.3638, 0.7944, 0.3631, 0.7957, -0.01152, 0.8095, -0.01095, 0.281, 0.1453, 0.2653, 0.2137, 0.2546, -0.1424, 0.2681, -0.2024, 0.5681, -0.4303, 0.5415, -0.4614, 0.56, -0.734, 0.5923, -0.7068, 0.7944, 0.3631, 0.7781, 0.3464, 0.782, -0.02622, 0.7957, -0.01152, 0.2653, 0.2137, 0.2495, 0.2718, 0.2411, -0.09155, 0.2546, -0.1424, 0.5415, -0.4614, 0.5127, -0.4769, 0.5197, -0.7476, 0.56, -0.734, 0.7781, 0.3464, 0.762, 0.3141, 0.7683, -0.05449, 0.782, -0.02622, 0.5127, -0.4769, 0.483, -0.4763, 0.4754, -0.747, 0.5197, -0.7476, 0.762, 0.3141, 0.7461, 0.2676, 0.7547, -0.09524, 0.7683, -0.05449, 0.483, -0.4763, 0.4542, -0.4595, 0.4353, -0.7323, 0.4754, -0.747, 0.7461, 0.2676, 0.7303, 0.2086, 0.7412, -0.1469, 0.7547, -0.09524, 0.3575, -0.6116, 0.3399, -0.551, 0.3185, -0.6282, 0.3325, -0.6763, 0.7005, -0.3459, 0.6865, -0.4184, 0.7023, -0.5228, 0.7141, -0.4652, 0.3399, -0.551, 0.3241, -0.4838, 0.3058, -0.5748, 0.3185, -0.6282, 0.6865, -0.4184, 0.6718, -0.4894, 0.6902, -0.5792, 0.7023, -0.5228, 0.3241, -0.4838, 0.3094, -0.4126, 0.2937, -0.5182, 0.3058, -0.5748, 0.6718, -0.4894, 0.656, -0.5562, 0.6774, -0.6323, 0.6902, -0.5792, 0.2411, -0.09155, 0.2275, -0.05175, 0.2231, -0.2316, 0.235, -0.2632, 0.3094, -0.4126, 0.2954, -0.3401, 0.2819, -0.4606, 0.2937, -0.5182, 0.656, -0.5562, 0.6383, -0.6161, 0.6634, -0.6799, 0.6774, -0.6323, 0.2275, -0.05175, 0.2137, -0.02453, 0.2112, -0.2099, 0.2231, -0.2316, 0.2954, -0.3401, 0.2817, -0.2691, 0.2702, -0.4043, 0.2819, -0.4606, 0.6383, -0.6161, 0.6177, -0.667, 0.6472, -0.7203, 0.6634, -0.6799, 0.2137, -0.02453, 0.2, -0.01095, 0.1992, -0.1992, 0.2112, -0.2099, 0.2817, -0.2691, 0.2681, -0.2024, 0.2585, -0.3512, 0.2702, -0.4043, 0.6177, -0.667, 0.5923, -0.7068, 0.6263, -0.7519, 0.6472, -0.7203, 0.8095, -0.01095, 0.7957, -0.01152, 0.7966, -0.1996, 0.8087, -0.1992, 0.2681, -0.2024, 0.2546, -0.1424, 0.2468, -0.3036, 0.2585, -0.3512, 0.5923, -0.7068, 0.56, -0.734, 0.5945, -0.7735, 0.6263, -0.7519, 0.7957, -0.01152, 0.782, -0.02622, 0.7846, -0.2113, 0.7966, -0.1996, 0.2546, -0.1424, 0.2411, -0.09155, 0.235, -0.2632, 0.2468, -0.3036, 0.56, -0.734, 0.5197, -0.7476, 0.5375, -0.7843, 0.5945, -0.7735, 0.782, -0.02622, 0.7683, -0.05449, 0.7727, -0.2337, 0.7846, -0.2113, 0.5197, -0.7476, 0.4754, -0.747, 0.4566, -0.7839, 0.5375, -0.7843, 0.7683, -0.05449, 0.7547, -0.09524, 0.7608, -0.2661, 0.7727, -0.2337, 0.4754, -0.747, 0.4353, -0.7323, 0.4006, -0.7722, 0.4566, -0.7839, 0.7547, -0.09524, 0.7412, -0.1469, 0.749, -0.3072, 0.7608, -0.2661, 0.4353, -0.7323, 0.4032, -0.704, 0.3694, -0.7497, 0.4006, -0.7722, 0.7412, -0.1469, 0.7277, -0.2075, 0.7374, -0.3553, 0.749, -0.3072, 0.4032, -0.704, 0.378, -0.6633, 0.3486, -0.7174, 0.3694, -0.7497, 0.7277, -0.2075, 0.7142, -0.2747, 0.7257, -0.4087, 0.7374, -0.3553, 0.378, -0.6633, 0.3575, -0.6116, 0.3325, -0.6763, 0.3486, -0.7174, 0.7142, -0.2747, 0.7005, -0.3459, 0.7141, -0.4652, 0.7257, -0.4087, 0.2937, -0.5182, 0.2819, -0.4606, 0.2569, -0.5506, 0.264, -0.5857, 0.6774, -0.6323, 0.6634, -0.6799, 0.7168, -0.684, 0.7206, -0.655, 0.2231, -0.2316, 0.2112, -0.2099, 0.2067, -0.3981, 0.2157, -0.4113, 0.2819, -0.4606, 0.2702, -0.4043, 0.2494, -0.5163, 0.2569, -0.5506, 0.6634, -0.6799, 0.6472, -0.7203, 0.7157, -0.7086, 0.7168, -0.684, 0.2112, -0.2099, 0.1992, -0.1992, 0.1977, -0.3916, 0.2067, -0.3981, 0.2702, -0.4043, 0.2585, -0.3512, 0.2414, -0.4841, 0.2494, -0.5163, 0.6472, -0.7203, 0.6263, -0.7519, 0.7197, -0.7278, 0.7157, -0.7086, 0.8087, -0.1992, 0.7966, -0.1996, 0.7982, -0.3919, 0.8072, -0.3916, 0.2585, -0.3512, 0.2468, -0.3036, 0.233, -0.4551, 0.2414, -0.4841, 0.6263, -0.7519, 0.5945, -0.7735, 0.7345, -0.741, 0.7197, -0.7278, 0.7966, -0.1996, 0.7846, -0.2113, 0.7892, -0.399, 0.7982, -0.3919, 0.2468, -0.3036, 0.235, -0.2632, 0.2244, -0.4305, 0.233, -0.4551, 0.5945, -0.7735, 0.5375, -0.7843, 0.7735, -0.7475, 0.7345, -0.741, 0.7846, -0.2113, 0.7727, -0.2337, 0.7803, -0.4126, 0.7892, -0.399, 0.5375, -0.7843, 1.066, -0.7839, 0.834, -0.7473, 0.7735, -0.7475, 0.7727, -0.2337, 0.7608, -0.2661, 0.7715, -0.4323, 0.7803, -0.4126, 0.4566, -0.7839, 0.4006, -0.7722, 0.2626, -0.7402, 0.2245, -0.7473, 0.7608, -0.2661, 0.749, -0.3072, 0.763, -0.4573, 0.7715, -0.4323, 0.4006, -0.7722, 0.3694, -0.7497, 0.2769, -0.7265, 0.2626, -0.7402, 0.749, -0.3072, 0.7374, -0.3553, 0.7546, -0.4866, 0.763, -0.4573, 0.3694, -0.7497, 0.3486, -0.7174, 0.2806, -0.7068, 0.2769, -0.7265, 0.7374, -0.3553, 0.7257, -0.4087, 0.7467, -0.519, 0.7546, -0.4866, 0.3486, -0.7174, 0.3325, -0.6763, 0.2794, -0.6818, 0.2806, -0.7068, 0.7257, -0.4087, 0.7141, -0.4652, 0.7391, -0.5534, 0.7467, -0.519, 0.3325, -0.6763, 0.3185, -0.6282, 0.2756, -0.6526, 0.2794, -0.6818, 0.7141, -0.4652, 0.7023, -0.5228, 0.7321, -0.5885, 0.7391, -0.5534, 0.3185, -0.6282, 0.3058, -0.5748, 0.2703, -0.6201, 0.2756, -0.6526, 0.7023, -0.5228, 0.6902, -0.5792, 0.7258, -0.6228, 0.7321, -0.5885, 0.3058, -0.5748, 0.2937, -0.5182, 0.264, -0.5857, 0.2703, -0.6201, 0.6902, -0.5792, 0.6774, -0.6323, 0.7206, -0.655, 0.7258, -0.6228, 0.235, -0.2632, 0.2231, -0.2316, 0.2157, -0.4113, 0.2244, -0.4305, 0.834, -0.4305, 0.8252, -0.4113, 0.8163, -0.3981, 0.8072, -0.3916, 0.7982, -0.3919, 0.7892, -0.399, 0.7803, -0.4126, 0.7715, -0.4323, 0.763, -0.4573, 0.7546, -0.4866, 0.7467, -0.519, 0.7391, -0.5534, 0.7321, -0.5885, 0.7258, -0.6228, 0.7206, -0.655, 0.7168, -0.684, 0.7157, -0.7086, 0.7197, -0.7278, 0.7345, -0.741, 0.7735, -0.7475, 0.834, -0.7473, 0.8721, -0.7402, 0.8864, -0.7265, 0.8901, -0.7068, 0.8889, -0.6818, 0.8851, -0.6526, 0.8798, -0.6201, 0.8735, -0.5857, 0.8665, -0.5506, 0.8589, -0.5163, 0.8509, -0.4841, 0.8426, -0.4551])
me_cylinder.materials.append(mat_pot)
me_cylinder.use_remesh_fix_poles = True
me_cylinder.use_remesh_preserve_attributes = False
me_cylinder.use_mirror_vertex_groups = False
me_cylinder.update()

# ---- objects
ob_light = bpy.data.objects.new('Light', light_light)
ob_camera = bpy.data.objects.new('Camera', cam_camera)
ob_cylinder = bpy.data.objects.new('Cylinder', me_cylinder)

# ---- transforms, parenting, visibility, modifiers, constraints
ob_light.location = (4.076, 1.005, 5.904)
ob_light.rotation_euler = (0.6503, 0.05522, 1.866)
ob_light.lock_rotations_4d = False
ob_light.empty_display_type = 'ARROWS'
ob_light.color = (0.0, 0.0, 0.0, 0.0)
ob_light.lineart.crease_threshold = 0.0
ob_camera.location = (7.359, -6.926, 4.958)
ob_camera.rotation_euler = (1.109, 0.0, 0.8149)
ob_camera.lock_rotations_4d = False
ob_camera.empty_display_type = 'ARROWS'
ob_camera.color = (0.0, 0.0, 0.0, 0.0)
ob_camera.display_type = 'WIRE'
ob_camera.lineart.crease_threshold = 0.0
ob_cylinder.location = (0.0, 0.0, 0.0)
ob_cylinder.lineart.crease_threshold = 0.0
_m = ob_cylinder.modifiers.new('Solidify', 'SOLIDIFY')
_m.thickness = 0.1
_m.nonmanifold_thickness_mode = 'FIXED'
_m.nonmanifold_merge_threshold = 0.0003

# ---- collection membership
col_collection.objects.link(ob_light)
col_collection.objects.link(ob_camera)
col_collection.objects.link(ob_cylinder)

# ---- scene / render settings (as saved in the file)
scene.camera = ob_camera
scene.frame_start = 1; scene.frame_end = 250; scene.frame_set(1)
scene.render.engine = 'BLENDER_EEVEE_NEXT'
scene.cycles.use_denoising = False
scene.cycles.samples = 128
scene.cycles.sampling_pattern = 'TABULATED_SOBOL'
scene.cycles.use_adaptive_sampling = False
scene.cycles.use_light_tree = False
scene.view_settings.view_transform = 'Filmic'
bpy.context.view_layer.update()
